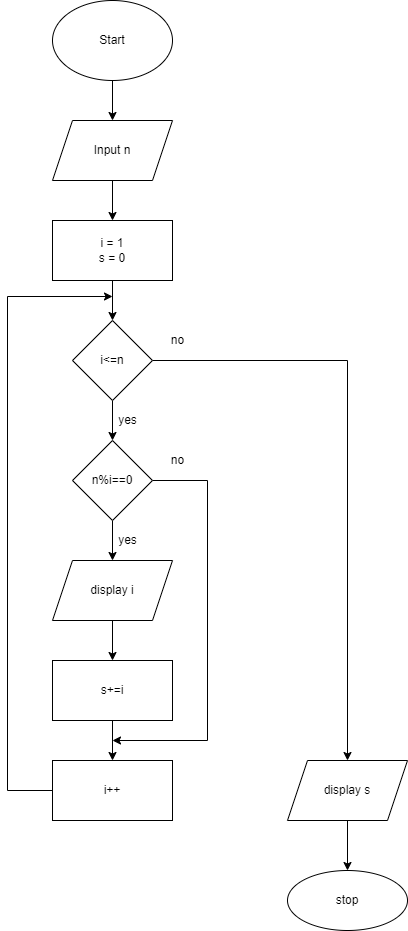

The diagram above was exported from draw.io. Its source (the exported page's mxGraphModel, read from the mxfile embedded in the PNG):
<mxGraphModel dx="868" dy="545" grid="1" gridSize="10" guides="1" tooltips="1" connect="1" arrows="1" fold="1" page="1" pageScale="1" pageWidth="850" pageHeight="1100" math="0" shadow="0">
  <root>
    <mxCell id="0" />
    <mxCell id="1" parent="0" />
    <mxCell id="mN-V-I6lkO0s6zCcYRm--3" value="" style="edgeStyle=orthogonalEdgeStyle;rounded=0;orthogonalLoop=1;jettySize=auto;html=1;" parent="1" source="mN-V-I6lkO0s6zCcYRm--1" target="mN-V-I6lkO0s6zCcYRm--2" edge="1">
      <mxGeometry relative="1" as="geometry" />
    </mxCell>
    <mxCell id="mN-V-I6lkO0s6zCcYRm--1" value="Start" style="ellipse;whiteSpace=wrap;html=1;" parent="1" vertex="1">
      <mxGeometry x="365" y="10" width="120" height="80" as="geometry" />
    </mxCell>
    <mxCell id="mN-V-I6lkO0s6zCcYRm--5" value="" style="edgeStyle=orthogonalEdgeStyle;rounded=0;orthogonalLoop=1;jettySize=auto;html=1;" parent="1" source="mN-V-I6lkO0s6zCcYRm--2" target="mN-V-I6lkO0s6zCcYRm--4" edge="1">
      <mxGeometry relative="1" as="geometry" />
    </mxCell>
    <mxCell id="mN-V-I6lkO0s6zCcYRm--2" value="Input n" style="shape=parallelogram;perimeter=parallelogramPerimeter;whiteSpace=wrap;html=1;fixedSize=1;" parent="1" vertex="1">
      <mxGeometry x="365" y="130" width="120" height="60" as="geometry" />
    </mxCell>
    <mxCell id="mN-V-I6lkO0s6zCcYRm--7" value="" style="edgeStyle=orthogonalEdgeStyle;rounded=0;orthogonalLoop=1;jettySize=auto;html=1;" parent="1" source="mN-V-I6lkO0s6zCcYRm--4" target="mN-V-I6lkO0s6zCcYRm--6" edge="1">
      <mxGeometry relative="1" as="geometry" />
    </mxCell>
    <mxCell id="mN-V-I6lkO0s6zCcYRm--4" value="i = 1&lt;br&gt;s = 0" style="whiteSpace=wrap;html=1;" parent="1" vertex="1">
      <mxGeometry x="365" y="230" width="120" height="60" as="geometry" />
    </mxCell>
    <mxCell id="mN-V-I6lkO0s6zCcYRm--9" value="" style="edgeStyle=orthogonalEdgeStyle;rounded=0;orthogonalLoop=1;jettySize=auto;html=1;" parent="1" source="mN-V-I6lkO0s6zCcYRm--6" target="mN-V-I6lkO0s6zCcYRm--8" edge="1">
      <mxGeometry relative="1" as="geometry" />
    </mxCell>
    <mxCell id="mN-V-I6lkO0s6zCcYRm--26" value="" style="edgeStyle=orthogonalEdgeStyle;rounded=0;orthogonalLoop=1;jettySize=auto;html=1;" parent="1" source="mN-V-I6lkO0s6zCcYRm--6" target="mN-V-I6lkO0s6zCcYRm--25" edge="1">
      <mxGeometry relative="1" as="geometry" />
    </mxCell>
    <mxCell id="mN-V-I6lkO0s6zCcYRm--6" value="i&amp;lt;=n" style="rhombus;whiteSpace=wrap;html=1;" parent="1" vertex="1">
      <mxGeometry x="385" y="330" width="80" height="80" as="geometry" />
    </mxCell>
    <mxCell id="mN-V-I6lkO0s6zCcYRm--11" value="" style="edgeStyle=orthogonalEdgeStyle;rounded=0;orthogonalLoop=1;jettySize=auto;html=1;" parent="1" source="mN-V-I6lkO0s6zCcYRm--8" target="mN-V-I6lkO0s6zCcYRm--10" edge="1">
      <mxGeometry relative="1" as="geometry" />
    </mxCell>
    <mxCell id="mN-V-I6lkO0s6zCcYRm--22" style="edgeStyle=orthogonalEdgeStyle;rounded=0;orthogonalLoop=1;jettySize=auto;html=1;" parent="1" source="mN-V-I6lkO0s6zCcYRm--8" edge="1">
      <mxGeometry relative="1" as="geometry">
        <mxPoint x="425" y="750" as="targetPoint" />
        <Array as="points">
          <mxPoint x="520" y="490" />
          <mxPoint x="520" y="750" />
        </Array>
      </mxGeometry>
    </mxCell>
    <mxCell id="mN-V-I6lkO0s6zCcYRm--8" value="n%i==0" style="rhombus;whiteSpace=wrap;html=1;" parent="1" vertex="1">
      <mxGeometry x="385" y="450" width="80" height="80" as="geometry" />
    </mxCell>
    <mxCell id="mN-V-I6lkO0s6zCcYRm--13" value="" style="edgeStyle=orthogonalEdgeStyle;rounded=0;orthogonalLoop=1;jettySize=auto;html=1;" parent="1" source="mN-V-I6lkO0s6zCcYRm--10" target="mN-V-I6lkO0s6zCcYRm--12" edge="1">
      <mxGeometry relative="1" as="geometry" />
    </mxCell>
    <mxCell id="mN-V-I6lkO0s6zCcYRm--10" value="display i" style="shape=parallelogram;perimeter=parallelogramPerimeter;whiteSpace=wrap;html=1;fixedSize=1;" parent="1" vertex="1">
      <mxGeometry x="365" y="570" width="120" height="60" as="geometry" />
    </mxCell>
    <mxCell id="mN-V-I6lkO0s6zCcYRm--15" value="" style="edgeStyle=orthogonalEdgeStyle;rounded=0;orthogonalLoop=1;jettySize=auto;html=1;" parent="1" source="mN-V-I6lkO0s6zCcYRm--12" target="mN-V-I6lkO0s6zCcYRm--14" edge="1">
      <mxGeometry relative="1" as="geometry" />
    </mxCell>
    <mxCell id="mN-V-I6lkO0s6zCcYRm--12" value="s+=i" style="whiteSpace=wrap;html=1;" parent="1" vertex="1">
      <mxGeometry x="365" y="670" width="120" height="60" as="geometry" />
    </mxCell>
    <mxCell id="mN-V-I6lkO0s6zCcYRm--23" style="edgeStyle=orthogonalEdgeStyle;rounded=0;orthogonalLoop=1;jettySize=auto;html=1;" parent="1" source="mN-V-I6lkO0s6zCcYRm--14" edge="1">
      <mxGeometry relative="1" as="geometry">
        <mxPoint x="425" y="306" as="targetPoint" />
        <Array as="points">
          <mxPoint x="320" y="800" />
          <mxPoint x="320" y="306" />
        </Array>
      </mxGeometry>
    </mxCell>
    <mxCell id="mN-V-I6lkO0s6zCcYRm--14" value="i++" style="whiteSpace=wrap;html=1;" parent="1" vertex="1">
      <mxGeometry x="365" y="770" width="120" height="60" as="geometry" />
    </mxCell>
    <mxCell id="mN-V-I6lkO0s6zCcYRm--16" value="yes" style="text;html=1;align=center;verticalAlign=middle;resizable=0;points=[];autosize=1;strokeColor=none;fillColor=none;" parent="1" vertex="1">
      <mxGeometry x="420" y="415" width="40" height="30" as="geometry" />
    </mxCell>
    <mxCell id="mN-V-I6lkO0s6zCcYRm--17" value="yes" style="text;html=1;align=center;verticalAlign=middle;resizable=0;points=[];autosize=1;strokeColor=none;fillColor=none;" parent="1" vertex="1">
      <mxGeometry x="420" y="535" width="40" height="30" as="geometry" />
    </mxCell>
    <mxCell id="mN-V-I6lkO0s6zCcYRm--24" value="no" style="text;html=1;align=center;verticalAlign=middle;resizable=0;points=[];autosize=1;strokeColor=none;fillColor=none;" parent="1" vertex="1">
      <mxGeometry x="470" y="455" width="40" height="30" as="geometry" />
    </mxCell>
    <mxCell id="mN-V-I6lkO0s6zCcYRm--28" value="" style="edgeStyle=orthogonalEdgeStyle;rounded=0;orthogonalLoop=1;jettySize=auto;html=1;" parent="1" source="mN-V-I6lkO0s6zCcYRm--25" target="mN-V-I6lkO0s6zCcYRm--27" edge="1">
      <mxGeometry relative="1" as="geometry" />
    </mxCell>
    <mxCell id="mN-V-I6lkO0s6zCcYRm--25" value="display s" style="shape=parallelogram;perimeter=parallelogramPerimeter;whiteSpace=wrap;html=1;fixedSize=1;" parent="1" vertex="1">
      <mxGeometry x="600" y="770" width="120" height="60" as="geometry" />
    </mxCell>
    <mxCell id="mN-V-I6lkO0s6zCcYRm--27" value="stop" style="ellipse;whiteSpace=wrap;html=1;" parent="1" vertex="1">
      <mxGeometry x="600" y="880" width="120" height="60" as="geometry" />
    </mxCell>
    <mxCell id="hpBzlpCN0GkH3Ea06MyY-1" value="no" style="text;html=1;align=center;verticalAlign=middle;resizable=0;points=[];autosize=1;strokeColor=none;fillColor=none;" vertex="1" parent="1">
      <mxGeometry x="470" y="335" width="40" height="30" as="geometry" />
    </mxCell>
  </root>
</mxGraphModel>